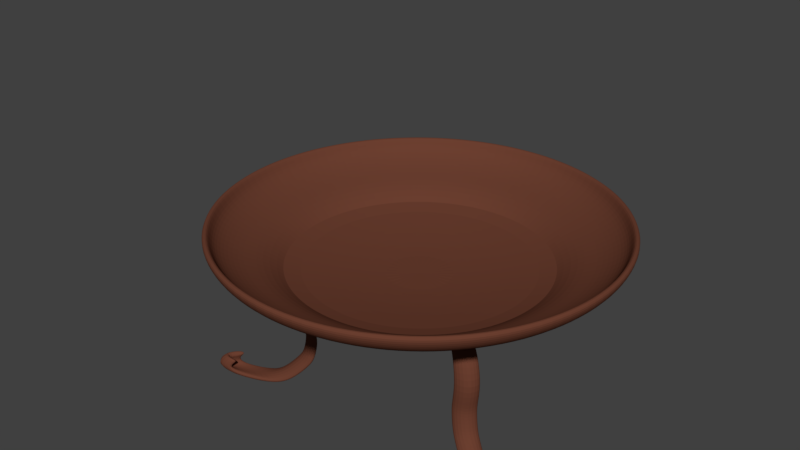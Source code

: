 # Source: Brazier.blend  (saved by Blender 2.78.0; exported with 4.5.12 LTS)
import bpy
from mathutils import Matrix  # noqa: F401  (used for matrix-valued properties, if any)

bpy.ops.wm.read_factory_settings(use_empty=True)
scene = bpy.context.scene
scene.name = 'Scene'

# ---- collections
col_collection_1 = bpy.data.collections.new('Collection 1'); scene.collection.children.link(col_collection_1)

# ---- materials (node trees are filled in below, after node groups)
mat_copper = bpy.data.materials.new('Copper')
mat_copper.alpha_threshold = 0.0
mat_copper.use_transparent_shadow = False
mat_copper.diffuse_color = (0.1473, 0.04977, 0.0294, 1.0)
mat_copper.roughness = 0.5

# ---- material node trees

# ---- world
world_world = bpy.data.worlds.new('World'); scene.world = world_world
world_world.color = (0.05088, 0.05088, 0.05088)
world_world.use_sun_shadow = False
world_world.sun_shadow_jitter_overblur = 0.0
world_world.cycles.sampling_method = 'MANUAL'

# ---- meshes
me_circle_001 = bpy.data.meshes.new('Circle.001')
me_circle_001.from_pydata([(0.0, 1.0, 0.3192), (-0.866, -0.5, 0.3192), (0.866, -0.5, 0.3192), (1.264e-08, 0.3638, 0.9663), (-0.315, -0.1819, 0.9663), (0.315, -0.1819, 0.9663), (0.713, -0.4116, 0.2882), (0.5161, -0.2979, 0.4166), (0.4735, -0.2734, 0.6081), (0.4667, -0.2695, 0.8314), (1.02e-08, 0.5389, 0.8314), (9.438e-09, 0.5468, 0.6081), (9.73e-09, 0.5959, 0.4166), (1.94e-09, 0.8233, 0.2882), (-0.713, -0.4116, 0.2882), (-0.5161, -0.2979, 0.4166), (-0.4735, -0.2734, 0.6081), (-0.4667, -0.2695, 0.8314), (0.5023, -0.29, 0.7197), (9.133e-09, 0.58, 0.7197), (-0.5023, -0.29, 0.7197), (0.4696, -0.2711, 0.5516), (1.057e-08, 0.5422, 0.5516), (-0.4696, -0.2711, 0.5516), (1.082e-08, 0.5635, 0.4584), (0.488, -0.2818, 0.4584), (-0.488, -0.2818, 0.4584), (0.6284, -0.3628, 0.3101), (0.5632, -0.3251, 0.3646), (7.958e-09, 0.6503, 0.3646), (5.357e-09, 0.7256, 0.3101), (-0.6284, -0.3628, 0.3101), (-0.5632, -0.3251, 0.3646), (-1.106e-09, 1.056, 0.3574), (-0.9143, -0.5278, 0.3574), (0.9143, -0.5278, 0.3574), (0.4245, -0.2451, 0.8815), (0.3656, -0.2111, 0.9292), (-0.4245, -0.2451, 0.8815), (-0.3656, -0.2111, 0.9292), (1.183e-08, 0.4222, 0.9292), (1.096e-08, 0.4902, 0.8815), (-1.106e-09, 1.056, 0.3803), (-0.9143, -0.5278, 0.3803), (0.9143, -0.5278, 0.3803), (-7.979e-10, 1.04, 0.4045), (-0.9008, -0.5201, 0.4045), (0.9008, -0.5201, 0.4045), (-2.188e-10, 1.011, 0.4249), (-0.8756, -0.5055, 0.4249), (0.8756, -0.5055, 0.4249), (0.752, -0.5, 0.3192), (-0.752, -0.5, 0.3192), (0.2736, -0.1819, 0.9663), (-0.2736, -0.1819, 0.9663), (-0.6191, -0.4116, 0.2882), (0.6191, -0.4116, 0.2882), (-0.4481, -0.2979, 0.4166), (0.4481, -0.2979, 0.4166), (-0.4112, -0.2734, 0.6081), (0.4112, -0.2734, 0.6081), (-0.4053, -0.2695, 0.8314), (0.4053, -0.2695, 0.8314), (-0.4362, -0.29, 0.7197), (0.4362, -0.29, 0.7197), (-0.4078, -0.2711, 0.5516), (0.4078, -0.2711, 0.5516), (-0.4238, -0.2818, 0.4584), (0.4238, -0.2818, 0.4584), (-0.5457, -0.3628, 0.3101), (0.5457, -0.3628, 0.3101), (-0.489, -0.3251, 0.3646), (0.489, -0.3251, 0.3646), (0.7939, -0.5278, 0.3574), (-0.7939, -0.5278, 0.3574), (-0.3686, -0.2451, 0.8815), (0.3686, -0.2451, 0.8815), (-0.3175, -0.2111, 0.9292), (0.3175, -0.2111, 0.9292), (0.7939, -0.5278, 0.3803), (-0.7939, -0.5278, 0.3803), (0.7822, -0.5201, 0.4045), (-0.7822, -0.5201, 0.4045), (0.7603, -0.5055, 0.4249), (-0.7603, -0.5055, 0.4249), (0.06353, 0.8856, 0.3192), (0.7885, -0.3971, 0.3192), (0.02311, 0.3451, 0.9663), (0.37, -0.1497, 0.9663), (0.6722, -0.3284, 0.2882), (0.0523, 0.7355, 0.2882), (0.5226, -0.24, 0.4166), (0.03786, 0.5423, 0.4166), (0.4904, -0.2209, 0.6081), (0.03474, 0.5006, 0.6081), (0.4852, -0.2178, 0.8314), (0.03424, 0.4939, 0.8314), (0.5122, -0.2338, 0.7197), (0.03685, 0.5288, 0.7197), (0.4873, -0.2191, 0.5516), (0.03445, 0.4967, 0.5516), (0.5014, -0.2274, 0.4584), (0.0358, 0.5148, 0.4584), (0.608, -0.2904, 0.3101), (0.0461, 0.6525, 0.3101), (0.5584, -0.2611, 0.3646), (0.04131, 0.5885, 0.3646), (0.06707, 0.9329, 0.3574), (0.8251, -0.4187, 0.3574), (0.4531, -0.1989, 0.8815), (0.03114, 0.4525, 0.8815), (0.4084, -0.1724, 0.9292), (0.02682, 0.3947, 0.9292), (0.06707, 0.9329, 0.3803), (0.8251, -0.4187, 0.3803), (0.06608, 0.9198, 0.4045), (0.8149, -0.4127, 0.4045), (0.06423, 0.895, 0.4249), (0.7957, -0.4014, 0.4249), (-0.7906, -0.3951, 0.3192), (-0.06353, 0.8856, 0.3192), (-0.3696, -0.152, 0.9663), (-0.02311, 0.3451, 0.9663), (-0.0523, 0.7355, 0.2882), (-0.6736, -0.3276, 0.2882), (-0.03786, 0.5423, 0.4166), (-0.5232, -0.2407, 0.4166), (-0.03474, 0.5006, 0.6081), (-0.4907, -0.222, 0.6081), (-0.03424, 0.4939, 0.8314), (-0.4855, -0.219, 0.8314), (-0.03685, 0.5288, 0.7197), (-0.5127, -0.2346, 0.7197), (-0.03445, 0.4967, 0.5516), (-0.4877, -0.2202, 0.5516), (-0.0358, 0.5148, 0.4584), (-0.5018, -0.2283, 0.4584), (-0.0461, 0.6525, 0.3101), (-0.609, -0.2903, 0.3101), (-0.04131, 0.5885, 0.3646), (-0.5592, -0.2615, 0.3646), (-0.8275, -0.4164, 0.3574), (-0.06707, 0.9329, 0.3574), (-0.03114, 0.4525, 0.8815), (-0.4533, -0.2003, 0.8815), (-0.02682, 0.3947, 0.9292), (-0.4082, -0.1743, 0.9292), (-0.8275, -0.4164, 0.3803), (-0.06707, 0.9329, 0.3803), (-0.8172, -0.4105, 0.4045), (-0.06608, 0.9198, 0.4045), (-0.7979, -0.3993, 0.4249), (-0.06423, 0.895, 0.4249), (0.1791, 0.9915, 1.239), (0.1754, 0.9727, 1.185), (0.1643, 0.9168, 1.134), (0.1463, 0.8262, 1.086), (0.122, 0.7042, 1.044), (0.09244, 0.5556, 1.01), (0.05871, 0.3861, 0.9848), (0.02211, 0.2021, 0.9692), (0.3667, 0.9346, 1.239), (0.3594, 0.9168, 1.185), (0.3376, 0.8643, 1.134), (0.3022, 0.7789, 1.086), (0.2546, 0.664, 1.044), (0.1967, 0.524, 1.01), (0.1305, 0.3643, 0.9848), (0.05871, 0.191, 0.9692), (0.5396, 0.8422, 1.239), (0.5289, 0.8262, 1.185), (0.4973, 0.7789, 1.134), (0.446, 0.7021, 1.086), (0.3769, 0.5987, 1.044), (0.2927, 0.4727, 1.01), (0.1967, 0.3289, 0.9848), (0.09244, 0.1729, 0.9692), (0.6912, 0.7178, 1.239), (0.6776, 0.7042, 1.185), (0.6373, 0.664, 1.134), (0.572, 0.5987, 1.086), (0.484, 0.5107, 1.044), (0.3769, 0.4036, 1.01), (0.2546, 0.2813, 0.9848), (0.122, 0.1487, 0.9692), (0.8155, 0.5663, 1.239), (0.7995, 0.5556, 1.185), (0.7522, 0.524, 1.134), (0.6754, 0.4727, 1.086), (0.572, 0.4036, 1.044), (0.446, 0.3194, 1.01), (0.3022, 0.2233, 0.9848), (0.1463, 0.1191, 0.9692), (-0.01595, 0.01072, 0.9639), (0.9079, 0.3934, 1.239), (0.8902, 0.3861, 1.185), (0.8376, 0.3643, 1.134), (0.7522, 0.3289, 1.086), (0.6373, 0.2813, 1.044), (0.4973, 0.2233, 1.01), (0.3376, 0.1572, 0.9848), (0.1643, 0.08538, 0.9692), (0.9648, 0.2058, 1.239), (0.946, 0.2021, 1.185), (0.8902, 0.191, 1.134), (0.7995, 0.1729, 1.086), (0.6776, 0.1487, 1.044), (0.5289, 0.1191, 1.01), (0.3594, 0.08538, 0.9848), (0.1754, 0.04878, 0.9692), (0.984, 0.01072, 1.239), (0.9648, 0.01072, 1.185), (0.9079, 0.01072, 1.134), (0.8155, 0.01072, 1.086), (0.6912, 0.01072, 1.044), (0.5396, 0.01072, 1.01), (0.3667, 0.01072, 0.9848), (0.1791, 0.01072, 0.9692), (0.9648, -0.1844, 1.239), (0.946, -0.1806, 1.185), (0.8902, -0.1695, 1.134), (0.7995, -0.1515, 1.086), (0.6776, -0.1272, 1.044), (0.5289, -0.09767, 1.01), (0.3594, -0.06394, 0.9848), (0.1754, -0.02734, 0.9692), (0.9079, -0.372, 1.239), (0.8902, -0.3646, 1.185), (0.8376, -0.3428, 1.134), (0.7522, -0.3075, 1.086), (0.6373, -0.2599, 1.044), (0.4973, -0.2019, 1.01), (0.3376, -0.1357, 0.9848), (0.1643, -0.06394, 0.9692), (0.8155, -0.5448, 1.239), (0.7995, -0.5342, 1.185), (0.7522, -0.5026, 1.134), (0.6754, -0.4512, 1.086), (0.572, -0.3821, 1.044), (0.446, -0.2979, 1.01), (0.3022, -0.2019, 0.9848), (0.1463, -0.09767, 0.9692), (0.6912, -0.6964, 1.239), (0.6776, -0.6828, 1.185), (0.6373, -0.6426, 1.134), (0.572, -0.5772, 1.086), (0.484, -0.4893, 1.044), (0.3769, -0.3821, 1.01), (0.2546, -0.2599, 0.9848), (0.122, -0.1272, 0.9692), (0.5396, -0.8207, 1.239), (0.5289, -0.8048, 1.185), (0.4973, -0.7575, 1.134), (0.446, -0.6806, 1.086), (0.3769, -0.5772, 1.044), (0.2927, -0.4512, 1.01), (0.1967, -0.3075, 0.9848), (0.09244, -0.1515, 0.9692), (0.3667, -0.9132, 1.239), (0.3594, -0.8954, 1.185), (0.3376, -0.8428, 1.134), (0.3022, -0.7575, 1.086), (0.2546, -0.6426, 1.044), (0.1967, -0.5026, 1.01), (0.1305, -0.3428, 0.9848), (0.05871, -0.1695, 0.9692), (0.1791, -0.9701, 1.239), (0.1754, -0.9512, 1.185), (0.1643, -0.8954, 1.134), (0.1463, -0.8048, 1.086), (0.122, -0.6828, 1.044), (0.09244, -0.5342, 1.01), (0.05871, -0.3646, 0.9848), (0.02211, -0.1806, 0.9692), (-0.01595, -0.9893, 1.239), (-0.01595, -0.9701, 1.185), (-0.01595, -0.9132, 1.134), (-0.01595, -0.8207, 1.086), (-0.01595, -0.6964, 1.044), (-0.01595, -0.5448, 1.01), (-0.01595, -0.372, 0.9848), (-0.01595, -0.1844, 0.9692), (-0.211, -0.9701, 1.239), (-0.2073, -0.9512, 1.185), (-0.1962, -0.8954, 1.134), (-0.1782, -0.8048, 1.086), (-0.1539, -0.6828, 1.044), (-0.1243, -0.5342, 1.01), (-0.09061, -0.3646, 0.9848), (-0.05401, -0.1806, 0.9692), (-0.3986, -0.9132, 1.239), (-0.3913, -0.8954, 1.185), (-0.3695, -0.8428, 1.134), (-0.3341, -0.7575, 1.086), (-0.2865, -0.6426, 1.044), (-0.2286, -0.5026, 1.01), (-0.1624, -0.3428, 0.9848), (-0.09061, -0.1695, 0.9692), (-0.5715, -0.8207, 1.239), (-0.5608, -0.8048, 1.185), (-0.5292, -0.7575, 1.134), (-0.4779, -0.6806, 1.086), (-0.4088, -0.5772, 1.044), (-0.3246, -0.4512, 1.01), (-0.2286, -0.3075, 0.9848), (-0.1243, -0.1515, 0.9692), (-0.7231, -0.6964, 1.239), (-0.7095, -0.6828, 1.185), (-0.6692, -0.6426, 1.134), (-0.6039, -0.5772, 1.086), (-0.516, -0.4893, 1.044), (-0.4088, -0.3821, 1.01), (-0.2865, -0.2599, 0.9848), (-0.1539, -0.1272, 0.9692), (-0.8474, -0.5448, 1.239), (-0.8314, -0.5342, 1.185), (-0.7841, -0.5026, 1.134), (-0.7073, -0.4512, 1.086), (-0.6039, -0.3821, 1.044), (-0.4779, -0.2979, 1.01), (-0.3341, -0.2019, 0.9848), (-0.1782, -0.09767, 0.9692), (-0.9398, -0.372, 1.239), (-0.9221, -0.3646, 1.185), (-0.8695, -0.3428, 1.134), (-0.7841, -0.3075, 1.086), (-0.6692, -0.2599, 1.044), (-0.5292, -0.2019, 1.01), (-0.3695, -0.1357, 0.9848), (-0.1962, -0.06394, 0.9692), (-0.9967, -0.1844, 1.239), (-0.9779, -0.1806, 1.185), (-0.9221, -0.1695, 1.134), (-0.8314, -0.1515, 1.086), (-0.7095, -0.1272, 1.044), (-0.5608, -0.09767, 1.01), (-0.3913, -0.06394, 0.9848), (-0.2073, -0.02734, 0.9692), (-1.016, 0.01072, 1.239), (-0.9967, 0.01072, 1.185), (-0.9398, 0.01072, 1.134), (-0.8474, 0.01072, 1.086), (-0.7231, 0.01072, 1.044), (-0.5715, 0.01072, 1.01), (-0.3986, 0.01072, 0.9848), (-0.211, 0.01072, 0.9692), (-0.9967, 0.2058, 1.239), (-0.9779, 0.2021, 1.185), (-0.9221, 0.191, 1.134), (-0.8314, 0.1729, 1.086), (-0.7095, 0.1487, 1.044), (-0.5608, 0.1191, 1.01), (-0.3913, 0.08538, 0.9848), (-0.2073, 0.04878, 0.9692), (-0.9398, 0.3934, 1.239), (-0.9221, 0.3861, 1.185), (-0.8695, 0.3643, 1.134), (-0.7841, 0.3289, 1.086), (-0.6692, 0.2813, 1.044), (-0.5292, 0.2233, 1.01), (-0.3695, 0.1572, 0.9848), (-0.1962, 0.08538, 0.9692), (-0.8474, 0.5663, 1.239), (-0.8314, 0.5556, 1.185), (-0.7841, 0.524, 1.134), (-0.7073, 0.4727, 1.086), (-0.6039, 0.4036, 1.044), (-0.4779, 0.3194, 1.01), (-0.3341, 0.2233, 0.9848), (-0.1782, 0.1191, 0.9692), (-0.7231, 0.7178, 1.239), (-0.7095, 0.7042, 1.185), (-0.6692, 0.664, 1.134), (-0.6039, 0.5987, 1.086), (-0.516, 0.5107, 1.044), (-0.4088, 0.4036, 1.01), (-0.2865, 0.2813, 0.9848), (-0.1539, 0.1487, 0.9692), (-0.5715, 0.8422, 1.239), (-0.5608, 0.8262, 1.185), (-0.5292, 0.7789, 1.134), (-0.4779, 0.7021, 1.086), (-0.4088, 0.5987, 1.044), (-0.3246, 0.4727, 1.01), (-0.2286, 0.3289, 0.9848), (-0.1243, 0.1729, 0.9692), (-0.3986, 0.9346, 1.239), (-0.3913, 0.9168, 1.185), (-0.3695, 0.8643, 1.134), (-0.3341, 0.7789, 1.086), (-0.2865, 0.664, 1.044), (-0.2286, 0.524, 1.01), (-0.1624, 0.3643, 0.9848), (-0.09061, 0.191, 0.9692), (-0.211, 0.9915, 1.239), (-0.2073, 0.9727, 1.185), (-0.1962, 0.9168, 1.134), (-0.1782, 0.8262, 1.086), (-0.1539, 0.7042, 1.044), (-0.1243, 0.5556, 1.01), (-0.09061, 0.3861, 0.9848), (-0.05401, 0.2021, 0.9692), (-0.01595, 1.011, 1.239), (-0.01595, 0.9915, 1.185), (-0.01595, 0.9346, 1.134), (-0.01595, 0.8422, 1.086), (-0.01595, 0.7178, 1.044), (-0.01595, 0.5663, 1.01), (-0.01595, 0.3934, 0.9848), (-0.01595, 0.2058, 0.9692), (0.07351, 0.4605, 0.9654), (0.1595, 0.4344, 0.9654), (0.2388, 0.392, 0.9654), (0.3083, 0.335, 0.9654), (0.3653, 0.2655, 0.9654), (0.4077, 0.1862, 0.9654), (0.4338, 0.1002, 0.9654), (0.4426, 0.01072, 0.9654), (0.4338, -0.07874, 0.9654), (0.4077, -0.1648, 0.9654), (0.3653, -0.2441, 0.9654), (0.3083, -0.3135, 0.9654), (0.2388, -0.3706, 0.9654), (0.1595, -0.4129, 0.9654), (0.07351, -0.439, 0.9654), (-0.01595, -0.4479, 0.9654), (-0.1054, -0.439, 0.9654), (-0.1914, -0.4129, 0.9654), (-0.2707, -0.3706, 0.9654), (-0.3402, -0.3135, 0.9654), (-0.3972, -0.2441, 0.9654), (-0.4396, -0.1648, 0.9654), (-0.4657, -0.07874, 0.9654), (-0.4745, 0.01072, 0.9654), (-0.4657, 0.1002, 0.9654), (-0.4396, 0.1862, 0.9654), (-0.3972, 0.2655, 0.9654), (-0.3402, 0.335, 0.9654), (-0.2707, 0.392, 0.9654), (-0.1914, 0.4344, 0.9654), (-0.1054, 0.4605, 0.9654), (-0.01595, 0.4693, 0.9654)], [], [(111, 37, 5, 88), (77, 39, 4, 54), (145, 40, 3, 122), (120, 0, 13, 123), (139, 29, 12, 125), (133, 22, 11, 127), (131, 19, 10, 129), (52, 1, 14, 55), (71, 32, 15, 57), (65, 23, 16, 59), (63, 20, 17, 61), (86, 2, 6, 89), (105, 28, 7, 91), (99, 21, 8, 93), (97, 18, 9, 95), (93, 8, 18, 97), (59, 16, 20, 63), (127, 11, 19, 131), (101, 25, 21, 99), (67, 26, 23, 65), (135, 24, 22, 133), (125, 12, 24, 135), (57, 15, 26, 67), (91, 7, 25, 101), (89, 6, 27, 103), (103, 27, 28, 105), (55, 14, 31, 69), (69, 31, 32, 71), (123, 13, 30, 137), (137, 30, 29, 139), (85, 0, 33, 107), (51, 2, 35, 73), (119, 1, 34, 141), (129, 10, 41, 143), (143, 41, 40, 145), (61, 17, 38, 75), (75, 38, 39, 77), (95, 9, 36, 109), (109, 36, 37, 111), (107, 33, 42, 113), (73, 35, 44, 79), (141, 34, 43, 147), (113, 42, 45, 115), (79, 44, 47, 81), (147, 43, 46, 149), (115, 45, 48, 117), (81, 47, 50, 83), (149, 46, 49, 151), (46, 82, 84, 49), (43, 80, 82, 46), (34, 74, 80, 43), (36, 76, 78, 37), (9, 62, 76, 36), (1, 52, 74, 34), (27, 70, 72, 28), (6, 56, 70, 27), (7, 58, 68, 25), (25, 68, 66, 21), (8, 60, 64, 18), (18, 64, 62, 9), (21, 66, 60, 8), (28, 72, 58, 7), (2, 51, 56, 6), (37, 78, 53, 5), (47, 116, 118, 50), (44, 114, 116, 47), (35, 108, 114, 44), (41, 110, 112, 40), (10, 96, 110, 41), (2, 86, 108, 35), (30, 104, 106, 29), (13, 90, 104, 30), (12, 92, 102, 24), (24, 102, 100, 22), (11, 94, 98, 19), (19, 98, 96, 10), (22, 100, 94, 11), (29, 106, 92, 12), (0, 85, 90, 13), (40, 112, 87, 3), (45, 150, 152, 48), (42, 148, 150, 45), (33, 142, 148, 42), (38, 144, 146, 39), (17, 130, 144, 38), (0, 120, 142, 33), (31, 138, 140, 32), (14, 124, 138, 31), (15, 126, 136, 26), (26, 136, 134, 23), (16, 128, 132, 20), (20, 132, 130, 17), (23, 134, 128, 16), (32, 140, 126, 15), (1, 119, 124, 14), (39, 146, 121, 4), (406, 405, 156, 157), (407, 406, 157, 158), (408, 159, 158, 407), (409, 160, 159, 408), (193, 160, 409), (403, 402, 153, 154), (404, 403, 154, 155), (405, 404, 155, 156), (156, 155, 163, 164), (157, 156, 164, 165), (158, 157, 165, 166), (159, 167, 166, 158), (160, 168, 167, 159), (193, 168, 160), (154, 153, 161, 162), (155, 154, 162, 163), (168, 176, 175, 167), (193, 176, 168), (162, 161, 169, 170), (163, 162, 170, 171), (164, 163, 171, 172), (165, 164, 172, 173), (166, 165, 173, 174), (167, 175, 174, 166), (173, 172, 180, 181), (174, 173, 181, 182), (175, 183, 182, 174), (176, 184, 183, 175), (193, 184, 176), (170, 169, 177, 178), (171, 170, 178, 179), (172, 171, 179, 180), (193, 192, 184), (178, 177, 185, 186), (179, 178, 186, 187), (180, 179, 187, 188), (181, 180, 188, 189), (182, 181, 189, 190), (183, 191, 190, 182), (184, 192, 191, 183), (189, 188, 197, 198), (190, 189, 198, 199), (191, 200, 199, 190), (192, 201, 200, 191), (193, 201, 192), (186, 185, 194, 195), (187, 186, 195, 196), (188, 187, 196, 197), (193, 209, 201), (195, 194, 202, 203), (196, 195, 203, 204), (197, 196, 204, 205), (198, 197, 205, 206), (199, 198, 206, 207), (200, 208, 207, 199), (201, 209, 208, 200), (207, 206, 214, 215), (208, 216, 215, 207), (209, 217, 216, 208), (193, 217, 209), (203, 202, 210, 211), (204, 203, 211, 212), (205, 204, 212, 213), (206, 205, 213, 214), (212, 211, 219, 220), (213, 212, 220, 221), (214, 213, 221, 222), (215, 214, 222, 223), (216, 224, 223, 215), (217, 225, 224, 216), (193, 225, 217), (211, 210, 218, 219), (224, 232, 231, 223), (225, 233, 232, 224), (193, 233, 225), (219, 218, 226, 227), (220, 219, 227, 228), (221, 220, 228, 229), (222, 221, 229, 230), (223, 222, 230, 231), (228, 227, 235, 236), (229, 228, 236, 237), (230, 229, 237, 238), (231, 230, 238, 239), (232, 240, 239, 231), (233, 241, 240, 232), (193, 241, 233), (227, 226, 234, 235), (240, 248, 247, 239), (241, 249, 248, 240), (193, 249, 241), (235, 234, 242, 243), (236, 235, 243, 244), (237, 236, 244, 245), (238, 237, 245, 246), (239, 238, 246, 247), (245, 244, 252, 253), (246, 245, 253, 254), (247, 246, 254, 255), (248, 256, 255, 247), (249, 257, 256, 248), (193, 257, 249), (243, 242, 250, 251), (244, 243, 251, 252), (257, 265, 264, 256), (193, 265, 257), (251, 250, 258, 259), (252, 251, 259, 260), (253, 252, 260, 261), (254, 253, 261, 262), (255, 254, 262, 263), (256, 264, 263, 255), (261, 260, 268, 269), (262, 261, 269, 270), (263, 262, 270, 271), (264, 272, 271, 263), (265, 273, 272, 264), (193, 273, 265), (259, 258, 266, 267), (260, 259, 267, 268), (273, 281, 280, 272), (193, 281, 273), (267, 266, 274, 275), (268, 267, 275, 276), (269, 268, 276, 277), (270, 269, 277, 278), (271, 270, 278, 279), (272, 280, 279, 271), (278, 277, 285, 286), (279, 278, 286, 287), (280, 288, 287, 279), (281, 289, 288, 280), (193, 289, 281), (275, 274, 282, 283), (276, 275, 283, 284), (277, 276, 284, 285), (193, 297, 289), (283, 282, 290, 291), (284, 283, 291, 292), (285, 284, 292, 293), (286, 285, 293, 294), (287, 286, 294, 295), (288, 296, 295, 287), (289, 297, 296, 288), (295, 294, 302, 303), (296, 304, 303, 295), (297, 305, 304, 296), (193, 305, 297), (291, 290, 298, 299), (292, 291, 299, 300), (293, 292, 300, 301), (294, 293, 301, 302), (299, 298, 306, 307), (300, 299, 307, 308), (301, 300, 308, 309), (302, 301, 309, 310), (303, 302, 310, 311), (304, 312, 311, 303), (305, 313, 312, 304), (193, 313, 305), (311, 310, 318, 319), (312, 320, 319, 311), (313, 321, 320, 312), (193, 321, 313), (307, 306, 314, 315), (308, 307, 315, 316), (309, 308, 316, 317), (310, 309, 317, 318), (316, 315, 323, 324), (317, 316, 324, 325), (318, 317, 325, 326), (319, 318, 326, 327), (320, 328, 327, 319), (321, 329, 328, 320), (193, 329, 321), (315, 314, 322, 323), (328, 336, 335, 327), (329, 337, 336, 328), (193, 337, 329), (323, 322, 330, 331), (324, 323, 331, 332), (325, 324, 332, 333), (326, 325, 333, 334), (327, 326, 334, 335), (332, 331, 339, 340), (333, 332, 340, 341), (334, 333, 341, 342), (335, 334, 342, 343), (336, 344, 343, 335), (337, 345, 344, 336), (193, 345, 337), (331, 330, 338, 339), (344, 352, 351, 343), (345, 353, 352, 344), (193, 353, 345), (339, 338, 346, 347), (340, 339, 347, 348), (341, 340, 348, 349), (342, 341, 349, 350), (343, 342, 350, 351), (349, 348, 356, 357), (350, 349, 357, 358), (351, 350, 358, 359), (352, 360, 359, 351), (353, 361, 360, 352), (193, 361, 353), (347, 346, 354, 355), (348, 347, 355, 356), (361, 369, 368, 360), (193, 369, 361), (355, 354, 362, 363), (356, 355, 363, 364), (357, 356, 364, 365), (358, 357, 365, 366), (359, 358, 366, 367), (360, 368, 367, 359), (366, 365, 373, 374), (367, 366, 374, 375), (368, 376, 375, 367), (369, 377, 376, 368), (193, 377, 369), (363, 362, 370, 371), (364, 363, 371, 372), (365, 364, 372, 373), (193, 385, 377), (371, 370, 378, 379), (372, 371, 379, 380), (373, 372, 380, 381), (374, 373, 381, 382), (375, 374, 382, 383), (376, 384, 383, 375), (377, 385, 384, 376), (382, 381, 389, 390), (383, 382, 390, 391), (384, 392, 391, 383), (385, 393, 392, 384), (193, 393, 385), (379, 378, 386, 387), (380, 379, 387, 388), (381, 380, 388, 389), (193, 401, 393), (387, 386, 394, 395), (388, 387, 395, 396), (389, 388, 396, 397), (390, 389, 397, 398), (391, 390, 398, 399), (392, 400, 399, 391), (393, 401, 400, 392), (399, 398, 406, 407), (400, 408, 407, 399), (401, 409, 408, 400), (193, 409, 401), (395, 394, 402, 403), (396, 395, 403, 404), (397, 396, 404, 405), (398, 397, 405, 406), (166, 158, 410, 411), (279, 271, 424, 425), (375, 367, 436, 437), (319, 311, 429, 430), (239, 420, 421, 247), (182, 174, 412, 413), (295, 287, 426, 427), (239, 231, 419, 420), (158, 407, 441, 410), (391, 383, 438, 439), (367, 359, 435, 436), (311, 303, 428, 429), (255, 247, 421, 422), (174, 166, 411, 412), (407, 399, 440, 441), (327, 431, 432, 335), (199, 190, 414, 415), (383, 375, 437, 438), (327, 319, 430, 431), (215, 207, 416, 417), (271, 263, 423, 424), (190, 182, 413, 414), (343, 433, 434, 351), (399, 391, 439, 440), (343, 335, 432, 433), (287, 279, 425, 426), (263, 255, 422, 423), (303, 295, 427, 428), (223, 418, 419, 231), (207, 199, 415, 416), (359, 351, 434, 435), (223, 215, 417, 418), (411, 410, 441, 440, 439, 438, 437, 436, 435, 434, 433, 432, 431, 430, 429, 428, 427, 426, 425, 424, 423, 422, 421, 420, 419, 418, 417, 416, 415, 414, 413, 412)])
me_circle_001.materials.append(mat_copper)
me_circle_001.use_remesh_preserve_volume = False
me_circle_001.use_remesh_preserve_attributes = False
me_circle_001.use_mirror_vertex_groups = False
me_circle_001.update()
arm_armature = bpy.data.armatures.new('Armature')  # bones are not reproduced

# ---- objects
ob_armature = bpy.data.objects.new('Armature', arm_armature)
ob_brazier = bpy.data.objects.new('Brazier', me_circle_001)

# ---- transforms, parenting, visibility, modifiers, constraints
ob_armature.location = (0.0, 0.0, 0.0)
ob_armature.lineart.crease_threshold = 0.0
ob_brazier.parent = ob_armature
ob_brazier.location = (0.0, 0.0, -0.2926)
ob_brazier.lineart.crease_threshold = 0.0
_vg = ob_brazier.vertex_groups.new(name='Bone')
for _i, _w in zip([0, 1, 2, 3, 4, 5, 6, 7, 8, 9, 10, 11, 12, 13, 14, 15, 16, 17, 18, 19, 20, 21, 22, 23, 24, 25, 26, 27, 28, 29, 30, 31, 32, 33, 34, 35, 36, 37, 38, 39, 40, 41, 42, 43, 44, 45, 46, 47, 48, 49, 50, 51, 52, 53, 54, 55, 56, 57, 58, 59, 60, 61, 62, 63, 64, 65, 66, 67, 68, 69, 70, 71, 72, 73, 74, 75, 76, 77, 78, 79, 80, 81, 82, 83, 84, 85, 86, 87, 88, 89, 90, 91, 92, 93, 94, 95, 96, 97, 98, 99, 100, 101, 102, 103, 104, 105, 106, 107, 108, 109, 110, 111, 112, 113, 114, 115, 116, 117, 118, 119, 120, 121, 122, 123, 124, 125, 126, 127, 128, 129, 130, 131, 132, 133, 134, 135, 136, 137, 138, 139, 140, 141, 142, 143, 144, 145, 146, 147, 148, 149, 150, 151, 152, 153, 154, 155, 156, 157, 158, 159, 160, 161, 162, 163, 164, 165, 166, 167, 168, 169, 170, 171, 172, 173, 174, 175, 176, 177, 178, 179, 180, 181, 182, 183, 184, 185, 186, 187, 188, 189, 190, 191, 192, 193, 194, 195, 196, 197, 198, 199, 200, 201, 202, 203, 204, 205, 206, 207, 208, 209, 210, 211, 212, 213, 214, 215, 216, 217, 218, 219, 220, 221, 222, 223, 224, 225, 226, 227, 228, 229, 230, 231, 232, 233, 234, 235, 236, 237, 238, 239, 240, 241, 242, 243, 244, 245, 246, 247, 248, 249, 250, 251, 252, 253, 254, 255, 256, 257, 258, 259, 260, 261, 262, 263, 264, 265, 266, 267, 268, 269, 270, 271, 272, 273, 274, 275, 276, 277, 278, 279, 280, 281, 282, 283, 284, 285, 286, 287, 288, 289, 290, 291, 292, 293, 294, 295, 296, 297, 298, 299, 300, 301, 302, 303, 304, 305, 306, 307, 308, 309, 310, 311, 312, 313, 314, 315, 316, 317, 318, 319, 320, 321, 322, 323, 324, 325, 326, 327, 328, 329, 330, 331, 332, 333, 334, 335, 336, 337, 338, 339, 340, 341, 342, 343, 344, 345, 346, 347, 348, 349, 350, 351, 352, 353, 354, 355, 356, 357, 358, 359, 360, 361, 362, 363, 364, 365, 366, 367, 368, 369, 370, 371, 372, 373, 374, 375, 376, 377, 378, 379, 380, 381, 382, 383, 384, 385, 386, 387, 388, 389, 390, 391, 392, 393, 394, 395, 396, 397, 398, 399, 400, 401, 402, 403, 404, 405, 406, 407, 408, 409, 410, 411, 412, 413, 414, 415, 416, 417, 418, 419, 420, 421, 422, 423, 424, 425, 426, 427, 428, 429, 430, 431, 432, 433, 434, 435, 436, 437, 438, 439, 440, 441], [1.0, 1.0, 1.0, 1.0, 1.0, 1.0, 1.0, 1.0, 1.0, 1.0, 1.0, 1.0, 1.0, 1.0, 1.0, 1.0, 1.0, 1.0, 1.0, 1.0, 1.0, 1.0, 1.0, 1.0, 1.0, 1.0, 1.0, 1.0, 1.0, 1.0, 1.0, 1.0, 1.0, 1.0, 1.0, 1.0, 1.0, 1.0, 1.0, 1.0, 1.0, 1.0, 1.0, 1.0, 1.0, 1.0, 1.0, 1.0, 1.0, 1.0, 1.0, 1.0, 1.0, 1.0, 1.0, 1.0, 1.0, 1.0, 1.0, 1.0, 1.0, 1.0, 1.0, 1.0, 1.0, 1.0, 1.0, 1.0, 1.0, 1.0, 1.0, 1.0, 1.0, 1.0, 1.0, 1.0, 1.0, 1.0, 1.0, 1.0, 1.0, 1.0, 1.0, 1.0, 1.0, 1.0, 1.0, 1.0, 1.0, 1.0, 1.0, 1.0, 1.0, 1.0, 1.0, 1.0, 1.0, 1.0, 1.0, 1.0, 1.0, 1.0, 1.0, 1.0, 1.0, 1.0, 1.0, 1.0, 1.0, 1.0, 1.0, 1.0, 1.0, 1.0, 1.0, 1.0, 1.0, 1.0, 1.0, 1.0, 1.0, 1.0, 1.0, 1.0, 1.0, 1.0, 1.0, 1.0, 1.0, 1.0, 1.0, 1.0, 1.0, 1.0, 1.0, 1.0, 1.0, 1.0, 1.0, 1.0, 1.0, 1.0, 1.0, 1.0, 1.0, 1.0, 1.0, 1.0, 1.0, 1.0, 1.0, 1.0, 1.0, 1.0, 1.0, 1.0, 1.0, 1.0, 1.0, 1.0, 1.0, 1.0, 1.0, 1.0, 1.0, 1.0, 1.0, 1.0, 1.0, 1.0, 1.0, 1.0, 1.0, 1.0, 1.0, 1.0, 1.0, 1.0, 1.0, 1.0, 1.0, 1.0, 1.0, 1.0, 1.0, 1.0, 1.0, 1.0, 1.0, 1.0, 1.0, 1.0, 1.0, 1.0, 1.0, 1.0, 1.0, 1.0, 1.0, 1.0, 1.0, 1.0, 1.0, 1.0, 1.0, 1.0, 1.0, 1.0, 1.0, 1.0, 1.0, 1.0, 1.0, 1.0, 1.0, 1.0, 1.0, 1.0, 1.0, 1.0, 1.0, 1.0, 1.0, 1.0, 1.0, 1.0, 1.0, 1.0, 1.0, 1.0, 1.0, 1.0, 1.0, 1.0, 1.0, 1.0, 1.0, 1.0, 1.0, 1.0, 1.0, 1.0, 1.0, 1.0, 1.0, 1.0, 1.0, 1.0, 1.0, 1.0, 1.0, 1.0, 1.0, 1.0, 1.0, 1.0, 1.0, 1.0, 1.0, 1.0, 1.0, 1.0, 1.0, 1.0, 1.0, 1.0, 1.0, 1.0, 1.0, 1.0, 1.0, 1.0, 1.0, 1.0, 1.0, 1.0, 1.0, 1.0, 1.0, 1.0, 1.0, 1.0, 1.0, 1.0, 1.0, 1.0, 1.0, 1.0, 1.0, 1.0, 1.0, 1.0, 1.0, 1.0, 1.0, 1.0, 1.0, 1.0, 1.0, 1.0, 1.0, 1.0, 1.0, 1.0, 1.0, 1.0, 1.0, 1.0, 1.0, 1.0, 1.0, 1.0, 1.0, 1.0, 1.0, 1.0, 1.0, 1.0, 1.0, 1.0, 1.0, 1.0, 1.0, 1.0, 1.0, 1.0, 1.0, 1.0, 1.0, 1.0, 1.0, 1.0, 1.0, 1.0, 1.0, 1.0, 1.0, 1.0, 1.0, 1.0, 1.0, 1.0, 1.0, 1.0, 1.0, 1.0, 1.0, 1.0, 1.0, 1.0, 1.0, 1.0, 1.0, 1.0, 1.0, 1.0, 1.0, 1.0, 1.0, 1.0, 1.0, 1.0, 1.0, 1.0, 1.0, 1.0, 1.0, 1.0, 1.0, 1.0, 1.0, 1.0, 1.0, 1.0, 1.0, 1.0, 1.0, 1.0, 1.0, 1.0, 1.0, 1.0, 1.0, 1.0, 1.0, 1.0, 1.0, 1.0, 1.0, 1.0, 1.0, 1.0, 1.0, 1.0, 1.0, 1.0, 1.0, 1.0, 1.0, 1.0, 1.0, 1.0, 1.0, 1.0, 1.0, 1.0, 1.0, 1.0, 1.0, 1.0, 1.0, 1.0, 1.0, 1.0, 1.0, 1.0, 1.0, 1.0, 1.0, 1.0, 1.0, 1.0, 1.0, 1.0, 1.0, 1.0, 1.0, 1.0, 1.0, 1.0, 1.0, 1.0, 1.0, 1.0, 1.0, 1.0, 1.0, 1.0, 1.0, 1.0, 1.0, 1.0]): _vg.add([_i], _w, 'REPLACE')
_m = ob_brazier.modifiers.new('Solidify', 'SOLIDIFY')
_m.thickness = 0.034
_m.nonmanifold_thickness_mode = 'FIXED'
_m.nonmanifold_merge_threshold = 0.0003
_m = ob_brazier.modifiers.new('Subsurf', 'SUBSURF')
_m.uv_smooth = 'PRESERVE_CORNERS'
_m.quality = 2
_m.show_only_control_edges = False
_m = ob_brazier.modifiers.new('Armature', 'ARMATURE')
_m.object = ob_armature

# ---- collection membership
col_collection_1.objects.link(ob_armature)
col_collection_1.objects.link(ob_brazier)

# ---- scene / render settings (as saved in the file)
scene.frame_start = 1; scene.frame_end = 41; scene.frame_set(15)
scene.render.engine = 'BLENDER_EEVEE_NEXT'
scene.render.resolution_percentage = 50
scene.render.dither_intensity = 0.0
scene.cycles.use_denoising = False
scene.cycles.samples = 128
scene.cycles.sampling_pattern = 'TABULATED_SOBOL'
scene.cycles.light_sampling_threshold = 0.0
scene.cycles.use_adaptive_sampling = False
scene.cycles.use_light_tree = False
scene.cycles.blur_glossy = 0.0
scene.cycles.sample_clamp_indirect = 0.0
scene.view_settings.view_transform = 'Standard'
bpy.context.view_layer.update()

# ---- added for rendering (the .blend has no active camera and no usable light): camera, sun
cam_auto = bpy.data.cameras.new('AutoCamera')
cam_auto.lens = 50.0
cam_auto.sensor_width = 36.0
cam_auto.clip_end = 1000.0
ob_auto_camera = bpy.data.objects.new('AutoCamera', cam_auto)
scene.collection.objects.link(ob_auto_camera)
ob_auto_camera.location = (2.80359, -3.51734, 3.23752)
ob_auto_camera.rotation_euler = (1.09748, -7.21219e-08, 0.694738)
scene.camera = ob_auto_camera
light_auto_sun = bpy.data.lights.new('AutoSun', 'SUN')
light_auto_sun.energy = 3.0
light_auto_sun.angle = 0.0523599
ob_auto_sun = bpy.data.objects.new('AutoSun', light_auto_sun)
scene.collection.objects.link(ob_auto_sun)
ob_auto_sun.rotation_euler = (0.872665, 0.174533, 0.523599)
bpy.context.view_layer.update()
